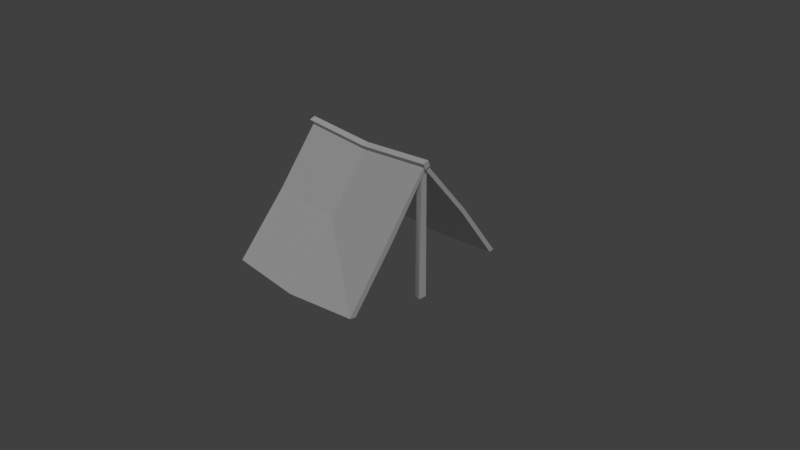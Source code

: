 # Source: wooden_shelter.blend  (saved by Blender 2.79.0; exported with 4.5.12 LTS)
import bpy
from mathutils import Matrix  # noqa: F401  (used for matrix-valued properties, if any)

bpy.ops.wm.read_factory_settings(use_empty=True)
scene = bpy.context.scene
scene.name = 'Scene'

# ---- collections
col_collection_1 = bpy.data.collections.new('Collection 1'); scene.collection.children.link(col_collection_1)

# ---- materials (node trees are filled in below, after node groups)
mat_wooden_shelter = bpy.data.materials.new('wooden shelter')
mat_wooden_shelter.alpha_threshold = 0.0
mat_wooden_shelter.use_transparent_shadow = False
mat_wooden_shelter.roughness = 0.5
mat_wooden_shelter.specular_intensity = 0.2192

# ---- material node trees

# ---- world
world_world = bpy.data.worlds.new('World'); scene.world = world_world
world_world.color = (0.05088, 0.05088, 0.05088)
world_world.use_sun_shadow = False
world_world.sun_shadow_jitter_overblur = 0.0
world_world.cycles.sampling_method = 'MANUAL'

# ---- cameras
cam_camera = bpy.data.cameras.new('Camera')
cam_camera.clip_end = 100.0
cam_camera.lens = 35.0
cam_camera.sensor_width = 32.0
cam_camera.sensor_height = 18.0
cam_camera.ortho_scale = 7.314
cam_camera.dof.focus_distance = 0.0
cam_camera.dof.aperture_fstop = 128.0

# ---- lights
light_sun = bpy.data.lights.new('Sun', 'SUN')
light_sun.transmission_factor = 0.0
light_sun.angle = 0.1993
light_sun.energy = 1.0
light_sun.shadow_buffer_clip_start = 0.5
light_sun.shadow_soft_size = 0.1
light_sun.shadow_cascade_max_distance = 1000.0

# ---- meshes
me_cube = bpy.data.meshes.new('Cube')
me_cube.from_pydata([(1.0, 1.0, -1.0), (1.0, -0.9086, -1.0), (-1.0, -1.0, -1.0), (-1.0, 1.0, -1.0), (1.0, 1.058, -0.4101), (1.0, -0.9798, -0.4101), (-1.0, -1.058, -0.4101), (-1.0, 1.058, -0.4101), (1.0, -5.96e-08, 59.24), (-1.0, 2.98e-07, 59.24), (1.0, -5.364e-07, 62.62), (-1.0, 1.788e-07, 62.62), (0.8948, -0.03424, -9.16), (0.8948, -0.03424, 59.02), (0.8948, 0.03424, -9.16), (0.8948, 0.03424, 59.02), (0.977, -0.04967, -9.16), (0.977, -0.03424, 59.02), (0.977, 0.04967, -9.16), (0.977, 0.03424, 59.02), (1.0, 0.5669, 30.79), (1.0, 0.5379, 28.81), (-1.0, 0.518, 34.49), (-1.0, 0.4891, 32.5), (-1.0, -0.4901, 31.4), (-1.0, -0.4611, 29.41), (1.0, -0.4827, 31.4), (1.0, -0.4315, 29.41), (1.788e-07, 1.0, -3.72), (0.0, -1.0, -3.72), (2.384e-07, 1.058, -3.13), (-5.364e-07, -1.058, -3.13), (-1.192e-07, -1.788e-07, 59.9), (5.96e-08, 1.192e-07, 56.52), (-2.98e-07, -0.4901, 28.68), (0.0, -0.4611, 26.69), (1.192e-07, 0.5379, 26.09), (1.192e-07, 0.5669, 28.07), (-0.9695, -0.03424, -9.16), (-0.9695, -0.03424, 59.02), (-0.9695, 0.03424, -9.16), (-0.9695, 0.03424, 59.02), (-0.8873, -0.03424, -9.16), (-0.8873, -0.03424, 59.02), (-0.8873, 0.03424, -9.16), (-0.8873, 0.03424, 59.02), (-1.047, -0.04458, 62.69), (1.019, -0.04458, 62.69), (-1.047, 0.01888, 63.93), (1.019, 0.01888, 63.93), (-1.047, -0.01888, 59.63), (1.019, -0.01888, 59.63), (-1.047, 0.04458, 60.87), (1.019, 0.04458, 60.87), (-0.01433, -0.04458, 59.97), (-0.01433, 0.01888, 61.21), (-0.01433, 0.04458, 58.15), (-0.01433, -0.01888, 56.91), (-0.9774, 0.008496, 24.93), (-0.9774, 0.09005, 24.93), (-0.8795, 0.09005, 24.93), (-0.8795, 0.008496, 24.93)], [], [(35, 29, 2, 25), (34, 24, 6), (27, 26, 5, 1), (29, 31, 6, 2), (23, 22, 7, 3), (30, 28, 3, 7), (25, 24, 11, 9), (21, 20, 10, 8), (37, 22, 11, 32), (36, 33, 9, 23), (12, 13, 15, 14), (14, 15, 19, 18), (18, 19, 17, 16), (16, 17, 13, 12), (14, 18, 16, 12), (19, 15, 13, 17), (28, 36, 23, 3), (8, 10, 26, 27), (2, 6, 24, 25), (33, 35, 25, 9), (30, 7, 37), (32, 11, 24, 34), (0, 4, 20, 21), (9, 11, 22, 23), (10, 32, 34, 26), (4, 30, 37, 20), (8, 27, 35, 33), (0, 21, 36, 28), (21, 8, 33, 36), (20, 37, 32, 10), (4, 0, 28, 30), (1, 5, 31, 29), (26, 34, 5), (27, 1, 29, 35), (58, 39, 41, 59), (59, 41, 45, 60), (60, 45, 43, 61), (61, 43, 39, 58), (40, 44, 42, 38), (45, 41, 39, 43), (54, 47, 49, 55), (55, 49, 53, 56), (56, 53, 51, 57), (57, 51, 47, 54), (48, 52, 50, 46), (53, 49, 47, 51), (50, 57, 54, 46), (52, 56, 57, 50), (48, 55, 56, 52), (46, 54, 55, 48), (42, 61, 58, 38), (5, 34, 31), (6, 31, 34), (37, 7, 22), (44, 60, 61, 42), (40, 59, 60, 44), (38, 58, 59, 40)])
_uv = me_cube.uv_layers.new(name='UVMap')
_uv.uv.foreach_set('vector', [0.2558, 0.7604, 0.2559, 0.5477, 0.4055, 0.5477, 0.4055, 0.7604, 0.2823, 0.7467, 0.07166, 0.7467, 0.08422, 0.5301, 0.5178, 0.7319, 0.4929, 0.7467, 0.4816, 0.5301, 0.5119, 0.5245, 0.1832, 8.763e-05, 0.1832, 0.009924, 0.1666, 0.009924, 0.1666, 8.764e-05, 0.9506, 0.738, 0.9311, 0.7467, 0.9216, 0.523, 0.9486, 0.5133, 0.1832, 0.0101, 0.1832, 0.01994, 0.1666, 0.01994, 0.1666, 0.0101, 0.04718, 0.7121, 0.07166, 0.7467, 0.06344, 0.9847, 0.04821, 0.9415, 0.5586, 0.7219, 0.5808, 0.7526, 0.5732, 0.9983, 0.5591, 0.9513, 0.7462, 0.7468, 0.9311, 0.7467, 0.9367, 0.9924, 0.7454, 0.9924, 0.3051, 0.7604, 0.3051, 0.9684, 0.1588, 0.9684, 0.1588, 0.7604, 0.09587, 0.01568, 0.09587, 0.4605, 0.07445, 0.4605, 0.07445, 0.01575, 0.07445, 0.01575, 0.07445, 0.4605, 0.05302, 0.4606, 0.05302, 0.01582, 0.05302, 0.01582, 0.05302, 0.4606, 0.03159, 0.4607, 0.03159, 0.01588, 0.03159, 0.01588, 0.03159, 0.4607, 0.01016, 0.4607, 0.01016, 0.01595, 0.1744, 0.05104, 0.1744, 0.02958, 0.1923, 0.02958, 0.1923, 0.05104, 0.1959, 0.02683, 0.1744, 0.02683, 0.1744, 0.008949, 0.1959, 0.008949, 0.3051, 0.5524, 0.3051, 0.7604, 0.1588, 0.7604, 0.1588, 0.5524, 0.5157, 0.9817, 0.4998, 0.9847, 0.4929, 0.7467, 0.5178, 0.7319, 0.054, 0.5218, 0.08422, 0.5301, 0.07166, 0.7467, 0.04718, 0.7121, 0.2558, 0.9732, 0.2558, 0.7604, 0.4055, 0.7604, 0.4055, 0.9732, 0.7469, 0.523, 0.9216, 0.523, 0.7462, 0.7468, 0.2819, 0.9847, 0.06344, 0.9847, 0.07166, 0.7467, 0.2823, 0.7467, 0.5649, 0.5317, 0.5922, 0.5289, 0.5808, 0.7526, 0.5586, 0.7219, 0.9478, 0.9853, 0.9367, 0.9924, 0.9311, 0.7467, 0.9506, 0.738, 0.4998, 0.9847, 0.2819, 0.9847, 0.2823, 0.7467, 0.4929, 0.7467, 0.5922, 0.5289, 0.7469, 0.523, 0.7462, 0.7468, 0.5808, 0.7526, 0.1062, 0.9732, 0.1062, 0.7604, 0.2558, 0.7604, 0.2558, 0.9732, 0.4514, 0.5524, 0.4514, 0.7604, 0.3051, 0.7604, 0.3051, 0.5524, 0.4514, 0.7604, 0.4515, 0.9684, 0.3051, 0.9684, 0.3051, 0.7604, 0.5808, 0.7526, 0.7462, 0.7468, 0.7454, 0.9924, 0.5732, 0.9983, 0.1998, 0.0101, 0.1998, 0.01994, 0.1832, 0.01994, 0.1832, 0.0101, 0.1998, 8.762e-05, 0.1998, 0.009924, 0.1832, 0.009924, 0.1832, 8.763e-05, 0.4929, 0.7467, 0.2823, 0.7467, 0.4816, 0.5301, 0.1062, 0.7604, 0.1062, 0.5477, 0.2559, 0.5477, 0.2558, 0.7604, 0.09587, 0.2381, 0.09587, 0.4605, 0.07445, 0.4605, 0.07445, 0.2381, 0.07445, 0.2381, 0.07445, 0.4605, 0.05302, 0.4606, 0.05302, 0.2382, 0.05302, 0.2382, 0.05302, 0.4606, 0.03159, 0.4607, 0.03159, 0.2383, 0.03159, 0.2383, 0.03159, 0.4607, 0.01016, 0.4607, 0.01016, 0.2383, 0.1744, 0.05104, 0.1744, 0.02958, 0.1923, 0.02958, 0.1923, 0.05104, 0.1959, 0.02683, 0.1744, 0.02683, 0.1744, 0.008949, 0.1959, 0.008949, 0.1994, 0.2322, 0.1994, 0.4546, 0.178, 0.4547, 0.178, 0.2323, 0.178, 0.2323, 0.178, 0.4547, 0.1565, 0.4547, 0.1565, 0.2324, 0.1565, 0.2324, 0.1565, 0.4547, 0.1351, 0.4548, 0.1351, 0.2324, 0.1351, 0.2324, 0.1351, 0.4548, 0.1137, 0.4549, 0.1137, 0.2325, 0.1744, 0.05104, 0.1744, 0.02958, 0.1923, 0.02958, 0.1923, 0.05104, 0.1959, 0.02683, 0.1744, 0.02683, 0.1744, 0.008949, 0.1959, 0.008949, 0.1351, 0.01002, 0.1351, 0.2324, 0.1137, 0.2325, 0.1137, 0.01009, 0.1565, 0.009957, 0.1565, 0.2324, 0.1351, 0.2324, 0.1351, 0.01002, 0.178, 0.00989, 0.178, 0.2323, 0.1565, 0.2324, 0.1565, 0.009957, 0.1994, 0.009822, 0.1994, 0.2322, 0.178, 0.2323, 0.178, 0.00989, 0.03159, 0.01588, 0.03159, 0.2383, 0.01016, 0.2383, 0.01016, 0.01595, 0.4816, 0.5301, 0.2823, 0.7467, 0.2827, 0.5301, 0.08422, 0.5301, 0.2827, 0.5301, 0.2823, 0.7467, 0.7462, 0.7468, 0.9216, 0.523, 0.9311, 0.7467, 0.05302, 0.01582, 0.05302, 0.2382, 0.03159, 0.2383, 0.03159, 0.01588, 0.07445, 0.01575, 0.07445, 0.2381, 0.05302, 0.2382, 0.05302, 0.01582, 0.09587, 0.01568, 0.09587, 0.2381, 0.07445, 0.2381, 0.07445, 0.01575])
me_cube.materials.append(mat_wooden_shelter)
me_cube.use_remesh_preserve_volume = False
me_cube.use_remesh_preserve_attributes = False
me_cube.use_mirror_vertex_groups = False
me_cube.update()

# ---- objects
ob_sun = bpy.data.objects.new('Sun', light_sun)
ob_wooden_shelter = bpy.data.objects.new('wooden shelter', me_cube)
ob_camera = bpy.data.objects.new('Camera', cam_camera)

# ---- transforms, parenting, visibility, modifiers, constraints
ob_sun.location = (5.865, 0.0, 4.36)
ob_sun.rotation_euler = (0.317, 0.5641, 0.0)
ob_sun.lineart.crease_threshold = 0.0
ob_wooden_shelter.location = (0.0, 0.0, 0.0)
ob_wooden_shelter.scale = (1.0, 1.2, 0.0249)
ob_wooden_shelter.lock_rotations_4d = False
ob_wooden_shelter.empty_display_type = 'ARROWS'
ob_wooden_shelter.lineart.crease_threshold = 0.0
ob_camera.location = (7.481, -6.508, 5.344)
ob_camera.rotation_euler = (1.109, 0.0, 0.8149)
ob_camera.lock_rotations_4d = False
ob_camera.empty_display_type = 'ARROWS'
ob_camera.color = (0.0, 0.0, 0.0, 0.0)
ob_camera.display_type = 'WIRE'
ob_camera.lineart.crease_threshold = 0.0

# ---- collection membership
col_collection_1.objects.link(ob_sun)
col_collection_1.objects.link(ob_wooden_shelter)
col_collection_1.objects.link(ob_camera)

# ---- scene / render settings (as saved in the file)
scene.camera = ob_camera
scene.frame_start = 1; scene.frame_end = 250; scene.frame_set(1)
scene.render.engine = 'BLENDER_EEVEE_NEXT'
scene.render.resolution_percentage = 50
scene.render.dither_intensity = 0.0
scene.cycles.use_denoising = False
scene.cycles.samples = 128
scene.cycles.sampling_pattern = 'TABULATED_SOBOL'
scene.cycles.use_adaptive_sampling = False
scene.cycles.use_light_tree = False
scene.cycles.blur_glossy = 0.0
scene.cycles.sample_clamp_indirect = 0.0
scene.view_settings.view_transform = 'Standard'
bpy.context.view_layer.update()

